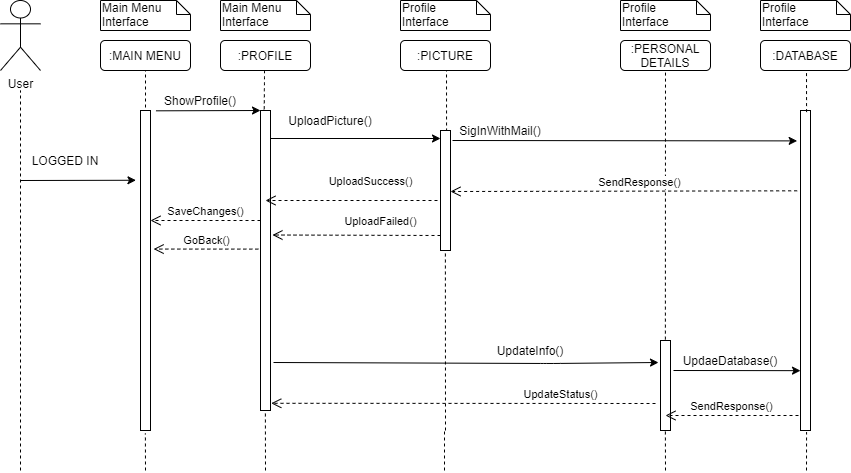

The diagram above was exported from draw.io. Its source (the exported page's mxGraphModel, read from the mxfile embedded in the PNG):
<mxGraphModel dx="1021" dy="472" grid="1" gridSize="10" guides="1" tooltips="1" connect="1" arrows="1" fold="1" page="1" pageScale="1" pageWidth="850" pageHeight="1100" math="0" shadow="0">
  <root>
    <mxCell id="0" />
    <mxCell id="1" parent="0" />
    <mxCell id="FRPu9V6YJa5vAfqYSg3E-1" value="User" style="shape=umlActor;verticalLabelPosition=bottom;labelBackgroundColor=#ffffff;verticalAlign=top;html=1;outlineConnect=0;" vertex="1" parent="1">
      <mxGeometry x="80" y="10" width="40" height="70" as="geometry" />
    </mxCell>
    <mxCell id="FRPu9V6YJa5vAfqYSg3E-2" value="" style="endArrow=none;dashed=1;html=1;" edge="1" parent="1">
      <mxGeometry width="50" height="50" relative="1" as="geometry">
        <mxPoint x="100" y="480" as="sourcePoint" />
        <mxPoint x="100" y="100" as="targetPoint" />
      </mxGeometry>
    </mxCell>
    <mxCell id="FRPu9V6YJa5vAfqYSg3E-3" value="" style="endArrow=classic;html=1;entryX=-0.453;entryY=0.218;entryDx=0;entryDy=0;entryPerimeter=0;" edge="1" parent="1" target="FRPu9V6YJa5vAfqYSg3E-6">
      <mxGeometry width="50" height="50" relative="1" as="geometry">
        <mxPoint x="100" y="190" as="sourcePoint" />
        <mxPoint x="210" y="190" as="targetPoint" />
      </mxGeometry>
    </mxCell>
    <mxCell id="FRPu9V6YJa5vAfqYSg3E-4" value="LOGGED IN" style="text;html=1;strokeColor=none;fillColor=none;align=center;verticalAlign=middle;whiteSpace=wrap;rounded=0;" vertex="1" parent="1">
      <mxGeometry x="110" y="160" width="70" height="20" as="geometry" />
    </mxCell>
    <mxCell id="FRPu9V6YJa5vAfqYSg3E-6" value="" style="html=1;points=[];perimeter=orthogonalPerimeter;" vertex="1" parent="1">
      <mxGeometry x="220" y="120" width="10" height="320" as="geometry" />
    </mxCell>
    <mxCell id="FRPu9V6YJa5vAfqYSg3E-7" value="" style="endArrow=none;dashed=1;html=1;entryX=0.488;entryY=1.009;entryDx=0;entryDy=0;entryPerimeter=0;" edge="1" parent="1" target="FRPu9V6YJa5vAfqYSg3E-6">
      <mxGeometry width="50" height="50" relative="1" as="geometry">
        <mxPoint x="225" y="480" as="sourcePoint" />
        <mxPoint x="250" y="450" as="targetPoint" />
      </mxGeometry>
    </mxCell>
    <mxCell id="FRPu9V6YJa5vAfqYSg3E-8" value="" style="endArrow=none;dashed=1;html=1;" edge="1" parent="1">
      <mxGeometry width="50" height="50" relative="1" as="geometry">
        <mxPoint x="225" y="117" as="sourcePoint" />
        <mxPoint x="225" y="70" as="targetPoint" />
      </mxGeometry>
    </mxCell>
    <mxCell id="FRPu9V6YJa5vAfqYSg3E-9" value="" style="endArrow=classic;html=1;exitX=1.547;exitY=0.001;exitDx=0;exitDy=0;exitPerimeter=0;" edge="1" parent="1" source="FRPu9V6YJa5vAfqYSg3E-6">
      <mxGeometry width="50" height="50" relative="1" as="geometry">
        <mxPoint x="250" y="140" as="sourcePoint" />
        <mxPoint x="340" y="120" as="targetPoint" />
      </mxGeometry>
    </mxCell>
    <mxCell id="FRPu9V6YJa5vAfqYSg3E-10" value="" style="html=1;points=[];perimeter=orthogonalPerimeter;" vertex="1" parent="1">
      <mxGeometry x="340" y="120" width="10" height="300" as="geometry" />
    </mxCell>
    <mxCell id="FRPu9V6YJa5vAfqYSg3E-12" value="" style="endArrow=none;dashed=1;html=1;entryX=0.488;entryY=1.009;entryDx=0;entryDy=0;entryPerimeter=0;" edge="1" parent="1" target="FRPu9V6YJa5vAfqYSg3E-10">
      <mxGeometry width="50" height="50" relative="1" as="geometry">
        <mxPoint x="345" y="480" as="sourcePoint" />
        <mxPoint x="370" y="390" as="targetPoint" />
      </mxGeometry>
    </mxCell>
    <mxCell id="FRPu9V6YJa5vAfqYSg3E-13" value="" style="endArrow=none;dashed=1;html=1;exitX=0.371;exitY=-0.004;exitDx=0;exitDy=0;exitPerimeter=0;" edge="1" parent="1" source="FRPu9V6YJa5vAfqYSg3E-10">
      <mxGeometry width="50" height="50" relative="1" as="geometry">
        <mxPoint x="340" y="110" as="sourcePoint" />
        <mxPoint x="344" y="70" as="targetPoint" />
        <Array as="points">
          <mxPoint x="344" y="90" />
        </Array>
      </mxGeometry>
    </mxCell>
    <mxCell id="FRPu9V6YJa5vAfqYSg3E-16" value="" style="endArrow=none;dashed=1;html=1;" edge="1" parent="1">
      <mxGeometry width="50" height="50" relative="1" as="geometry">
        <mxPoint x="524" y="480" as="sourcePoint" />
        <mxPoint x="524" y="440" as="targetPoint" />
      </mxGeometry>
    </mxCell>
    <mxCell id="FRPu9V6YJa5vAfqYSg3E-18" value="" style="endArrow=none;dashed=1;html=1;exitX=0.606;exitY=0.008;exitDx=0;exitDy=0;exitPerimeter=0;" edge="1" parent="1" source="FRPu9V6YJa5vAfqYSg3E-14">
      <mxGeometry width="50" height="50" relative="1" as="geometry">
        <mxPoint x="510" y="250" as="sourcePoint" />
        <mxPoint x="526" y="70" as="targetPoint" />
      </mxGeometry>
    </mxCell>
    <mxCell id="FRPu9V6YJa5vAfqYSg3E-19" value="" style="html=1;points=[];perimeter=orthogonalPerimeter;" vertex="1" parent="1">
      <mxGeometry x="740" y="350" width="10" height="90" as="geometry" />
    </mxCell>
    <mxCell id="FRPu9V6YJa5vAfqYSg3E-20" value="" style="endArrow=classic;html=1;" edge="1" parent="1">
      <mxGeometry width="50" height="50" relative="1" as="geometry">
        <mxPoint x="353" y="372" as="sourcePoint" />
        <mxPoint x="738" y="372" as="targetPoint" />
        <Array as="points">
          <mxPoint x="630" y="373" />
        </Array>
      </mxGeometry>
    </mxCell>
    <mxCell id="FRPu9V6YJa5vAfqYSg3E-21" value="" style="endArrow=none;dashed=1;html=1;entryX=0.488;entryY=1.005;entryDx=0;entryDy=0;entryPerimeter=0;" edge="1" parent="1" target="FRPu9V6YJa5vAfqYSg3E-19">
      <mxGeometry width="50" height="50" relative="1" as="geometry">
        <mxPoint x="745" y="480" as="sourcePoint" />
        <mxPoint x="740" y="460" as="targetPoint" />
      </mxGeometry>
    </mxCell>
    <mxCell id="FRPu9V6YJa5vAfqYSg3E-22" value="" style="endArrow=none;dashed=1;html=1;exitX=0.488;exitY=-0.01;exitDx=0;exitDy=0;exitPerimeter=0;" edge="1" parent="1" source="FRPu9V6YJa5vAfqYSg3E-19">
      <mxGeometry width="50" height="50" relative="1" as="geometry">
        <mxPoint x="720" y="110" as="sourcePoint" />
        <mxPoint x="745" y="70" as="targetPoint" />
      </mxGeometry>
    </mxCell>
    <mxCell id="FRPu9V6YJa5vAfqYSg3E-24" value="" style="html=1;points=[];perimeter=orthogonalPerimeter;" vertex="1" parent="1">
      <mxGeometry x="880" y="120" width="10" height="320" as="geometry" />
    </mxCell>
    <mxCell id="FRPu9V6YJa5vAfqYSg3E-25" value="" style="endArrow=none;dashed=1;html=1;exitX=0.606;exitY=0.005;exitDx=0;exitDy=0;exitPerimeter=0;" edge="1" parent="1" source="FRPu9V6YJa5vAfqYSg3E-24">
      <mxGeometry width="50" height="50" relative="1" as="geometry">
        <mxPoint x="870" y="100" as="sourcePoint" />
        <mxPoint x="886" y="70" as="targetPoint" />
      </mxGeometry>
    </mxCell>
    <mxCell id="FRPu9V6YJa5vAfqYSg3E-26" value="" style="endArrow=none;dashed=1;html=1;entryX=0.606;entryY=1.005;entryDx=0;entryDy=0;entryPerimeter=0;" edge="1" parent="1" target="FRPu9V6YJa5vAfqYSg3E-24">
      <mxGeometry width="50" height="50" relative="1" as="geometry">
        <mxPoint x="886" y="480" as="sourcePoint" />
        <mxPoint x="910" y="440" as="targetPoint" />
      </mxGeometry>
    </mxCell>
    <mxCell id="FRPu9V6YJa5vAfqYSg3E-27" value="" style="endArrow=classic;html=1;entryX=-0.335;entryY=0.095;entryDx=0;entryDy=0;entryPerimeter=0;" edge="1" parent="1" target="FRPu9V6YJa5vAfqYSg3E-24">
      <mxGeometry width="50" height="50" relative="1" as="geometry">
        <mxPoint x="532" y="150" as="sourcePoint" />
        <mxPoint x="730" y="150" as="targetPoint" />
      </mxGeometry>
    </mxCell>
    <mxCell id="FRPu9V6YJa5vAfqYSg3E-29" value="" style="endArrow=classic;html=1;entryX=0;entryY=0.813;entryDx=0;entryDy=0;entryPerimeter=0;" edge="1" parent="1" target="FRPu9V6YJa5vAfqYSg3E-24">
      <mxGeometry width="50" height="50" relative="1" as="geometry">
        <mxPoint x="753" y="380" as="sourcePoint" />
        <mxPoint x="830" y="340" as="targetPoint" />
      </mxGeometry>
    </mxCell>
    <mxCell id="FRPu9V6YJa5vAfqYSg3E-30" value="UpdateStatus()" style="html=1;verticalAlign=bottom;endArrow=open;dashed=1;endSize=8;entryX=1.076;entryY=0.976;entryDx=0;entryDy=0;entryPerimeter=0;" edge="1" parent="1" target="FRPu9V6YJa5vAfqYSg3E-10">
      <mxGeometry x="-0.5055" relative="1" as="geometry">
        <mxPoint x="735" y="413" as="sourcePoint" />
        <mxPoint x="520" y="435" as="targetPoint" />
        <mxPoint as="offset" />
      </mxGeometry>
    </mxCell>
    <mxCell id="FRPu9V6YJa5vAfqYSg3E-31" value="SendResponse()" style="html=1;verticalAlign=bottom;endArrow=open;dashed=1;endSize=8;" edge="1" parent="1">
      <mxGeometry relative="1" as="geometry">
        <mxPoint x="878" y="425" as="sourcePoint" />
        <mxPoint x="745" y="425" as="targetPoint" />
      </mxGeometry>
    </mxCell>
    <mxCell id="FRPu9V6YJa5vAfqYSg3E-32" value="UploadSuccess()" style="html=1;verticalAlign=bottom;endArrow=open;dashed=1;endSize=8;" edge="1" parent="1">
      <mxGeometry x="-0.2209" y="-10" relative="1" as="geometry">
        <mxPoint x="517" y="210" as="sourcePoint" />
        <mxPoint x="345" y="210" as="targetPoint" />
        <mxPoint as="offset" />
      </mxGeometry>
    </mxCell>
    <mxCell id="FRPu9V6YJa5vAfqYSg3E-33" value="SendResponse()" style="html=1;verticalAlign=bottom;endArrow=open;dashed=1;endSize=8;exitX=-0.335;exitY=0.251;exitDx=0;exitDy=0;exitPerimeter=0;" edge="1" parent="1" source="FRPu9V6YJa5vAfqYSg3E-24">
      <mxGeometry x="-0.0915" relative="1" as="geometry">
        <mxPoint x="870" y="200" as="sourcePoint" />
        <mxPoint x="530" y="201" as="targetPoint" />
        <mxPoint as="offset" />
      </mxGeometry>
    </mxCell>
    <mxCell id="FRPu9V6YJa5vAfqYSg3E-34" value=":MAIN MENU" style="rounded=1;whiteSpace=wrap;html=1;" vertex="1" parent="1">
      <mxGeometry x="180" y="50" width="90" height="30" as="geometry" />
    </mxCell>
    <mxCell id="FRPu9V6YJa5vAfqYSg3E-36" value="Main Menu&amp;nbsp; Interface" style="shape=note;whiteSpace=wrap;html=1;size=14;verticalAlign=top;align=left;spacingTop=-6;" vertex="1" parent="1">
      <mxGeometry x="180" y="10" width="90" height="30" as="geometry" />
    </mxCell>
    <mxCell id="FRPu9V6YJa5vAfqYSg3E-37" value=":PROFILE" style="rounded=1;whiteSpace=wrap;html=1;" vertex="1" parent="1">
      <mxGeometry x="300" y="50" width="90" height="30" as="geometry" />
    </mxCell>
    <mxCell id="FRPu9V6YJa5vAfqYSg3E-38" value="Main Menu Interface" style="shape=note;whiteSpace=wrap;html=1;size=14;verticalAlign=top;align=left;spacingTop=-6;" vertex="1" parent="1">
      <mxGeometry x="300" y="10" width="90" height="30" as="geometry" />
    </mxCell>
    <mxCell id="FRPu9V6YJa5vAfqYSg3E-39" value=":PICTURE" style="rounded=1;whiteSpace=wrap;html=1;" vertex="1" parent="1">
      <mxGeometry x="480" y="50" width="90" height="30" as="geometry" />
    </mxCell>
    <mxCell id="FRPu9V6YJa5vAfqYSg3E-40" value="Profile &lt;br&gt;Interface" style="shape=note;whiteSpace=wrap;html=1;size=14;verticalAlign=top;align=left;spacingTop=-6;" vertex="1" parent="1">
      <mxGeometry x="480" y="10" width="90" height="30" as="geometry" />
    </mxCell>
    <mxCell id="FRPu9V6YJa5vAfqYSg3E-41" value=":PERSONAL DETAILS" style="rounded=1;whiteSpace=wrap;html=1;" vertex="1" parent="1">
      <mxGeometry x="700" y="50" width="90" height="30" as="geometry" />
    </mxCell>
    <mxCell id="FRPu9V6YJa5vAfqYSg3E-42" value="Profile &lt;br&gt;Interface" style="shape=note;whiteSpace=wrap;html=1;size=14;verticalAlign=top;align=left;spacingTop=-6;" vertex="1" parent="1">
      <mxGeometry x="700" y="10" width="90" height="30" as="geometry" />
    </mxCell>
    <mxCell id="FRPu9V6YJa5vAfqYSg3E-43" value=":DATABASE" style="rounded=1;whiteSpace=wrap;html=1;" vertex="1" parent="1">
      <mxGeometry x="840" y="50" width="90" height="30" as="geometry" />
    </mxCell>
    <mxCell id="FRPu9V6YJa5vAfqYSg3E-44" value="Profile&lt;br&gt;Interface" style="shape=note;whiteSpace=wrap;html=1;size=14;verticalAlign=top;align=left;spacingTop=-6;" vertex="1" parent="1">
      <mxGeometry x="840" y="10" width="90" height="30" as="geometry" />
    </mxCell>
    <mxCell id="FRPu9V6YJa5vAfqYSg3E-45" value="ShowProfile()" style="text;html=1;strokeColor=none;fillColor=none;align=center;verticalAlign=middle;whiteSpace=wrap;rounded=0;" vertex="1" parent="1">
      <mxGeometry x="250" y="100" width="60" height="20" as="geometry" />
    </mxCell>
    <mxCell id="FRPu9V6YJa5vAfqYSg3E-46" value="SigInWithMail()" style="text;html=1;strokeColor=none;fillColor=none;align=center;verticalAlign=middle;whiteSpace=wrap;rounded=0;" vertex="1" parent="1">
      <mxGeometry x="560" y="130" width="40" height="20" as="geometry" />
    </mxCell>
    <mxCell id="FRPu9V6YJa5vAfqYSg3E-49" value="UpdateInfo()" style="text;html=1;strokeColor=none;fillColor=none;align=center;verticalAlign=middle;whiteSpace=wrap;rounded=0;" vertex="1" parent="1">
      <mxGeometry x="590" y="350" width="40" height="20" as="geometry" />
    </mxCell>
    <mxCell id="FRPu9V6YJa5vAfqYSg3E-50" value="UpdaeDatabase()" style="text;html=1;strokeColor=none;fillColor=none;align=center;verticalAlign=middle;whiteSpace=wrap;rounded=0;" vertex="1" parent="1">
      <mxGeometry x="790" y="360" width="40" height="20" as="geometry" />
    </mxCell>
    <mxCell id="FRPu9V6YJa5vAfqYSg3E-14" value="" style="html=1;points=[];perimeter=orthogonalPerimeter;" vertex="1" parent="1">
      <mxGeometry x="520" y="140" width="10" height="120" as="geometry" />
    </mxCell>
    <mxCell id="FRPu9V6YJa5vAfqYSg3E-51" value="" style="endArrow=classic;html=1;" edge="1" parent="1" target="FRPu9V6YJa5vAfqYSg3E-14">
      <mxGeometry width="50" height="50" relative="1" as="geometry">
        <mxPoint x="350" y="148" as="sourcePoint" />
        <mxPoint x="730" y="149.9999999999999" as="targetPoint" />
      </mxGeometry>
    </mxCell>
    <mxCell id="FRPu9V6YJa5vAfqYSg3E-52" value="" style="endArrow=none;dashed=1;html=1;entryX=0.488;entryY=1.008;entryDx=0;entryDy=0;entryPerimeter=0;" edge="1" parent="1" target="FRPu9V6YJa5vAfqYSg3E-14">
      <mxGeometry width="50" height="50" relative="1" as="geometry">
        <mxPoint x="525" y="440" as="sourcePoint" />
        <mxPoint x="560" y="290" as="targetPoint" />
      </mxGeometry>
    </mxCell>
    <mxCell id="FRPu9V6YJa5vAfqYSg3E-55" value="UploadPicture()" style="text;html=1;strokeColor=none;fillColor=none;align=center;verticalAlign=middle;whiteSpace=wrap;rounded=0;" vertex="1" parent="1">
      <mxGeometry x="390" y="120" width="40" height="20" as="geometry" />
    </mxCell>
    <mxCell id="FRPu9V6YJa5vAfqYSg3E-56" value="UploadFailed()" style="html=1;verticalAlign=bottom;endArrow=open;dashed=1;endSize=8;entryX=1.194;entryY=0.415;entryDx=0;entryDy=0;entryPerimeter=0;" edge="1" parent="1" target="FRPu9V6YJa5vAfqYSg3E-10">
      <mxGeometry x="-0.2858" y="-5" relative="1" as="geometry">
        <mxPoint x="520" y="245" as="sourcePoint" />
        <mxPoint x="385" y="250" as="targetPoint" />
        <Array as="points" />
        <mxPoint as="offset" />
      </mxGeometry>
    </mxCell>
    <mxCell id="FRPu9V6YJa5vAfqYSg3E-57" value="SaveChanges()" style="html=1;verticalAlign=bottom;endArrow=open;dashed=1;endSize=8;" edge="1" parent="1" source="FRPu9V6YJa5vAfqYSg3E-10">
      <mxGeometry relative="1" as="geometry">
        <mxPoint x="320" y="220" as="sourcePoint" />
        <mxPoint x="230" y="230" as="targetPoint" />
      </mxGeometry>
    </mxCell>
    <mxCell id="FRPu9V6YJa5vAfqYSg3E-58" value="GoBack()" style="html=1;verticalAlign=bottom;endArrow=open;dashed=1;endSize=8;entryX=1.312;entryY=0.433;entryDx=0;entryDy=0;entryPerimeter=0;exitX=-0.218;exitY=0.462;exitDx=0;exitDy=0;exitPerimeter=0;" edge="1" parent="1" source="FRPu9V6YJa5vAfqYSg3E-10" target="FRPu9V6YJa5vAfqYSg3E-6">
      <mxGeometry relative="1" as="geometry">
        <mxPoint x="330" y="260" as="sourcePoint" />
        <mxPoint x="250" y="260" as="targetPoint" />
      </mxGeometry>
    </mxCell>
  </root>
</mxGraphModel>